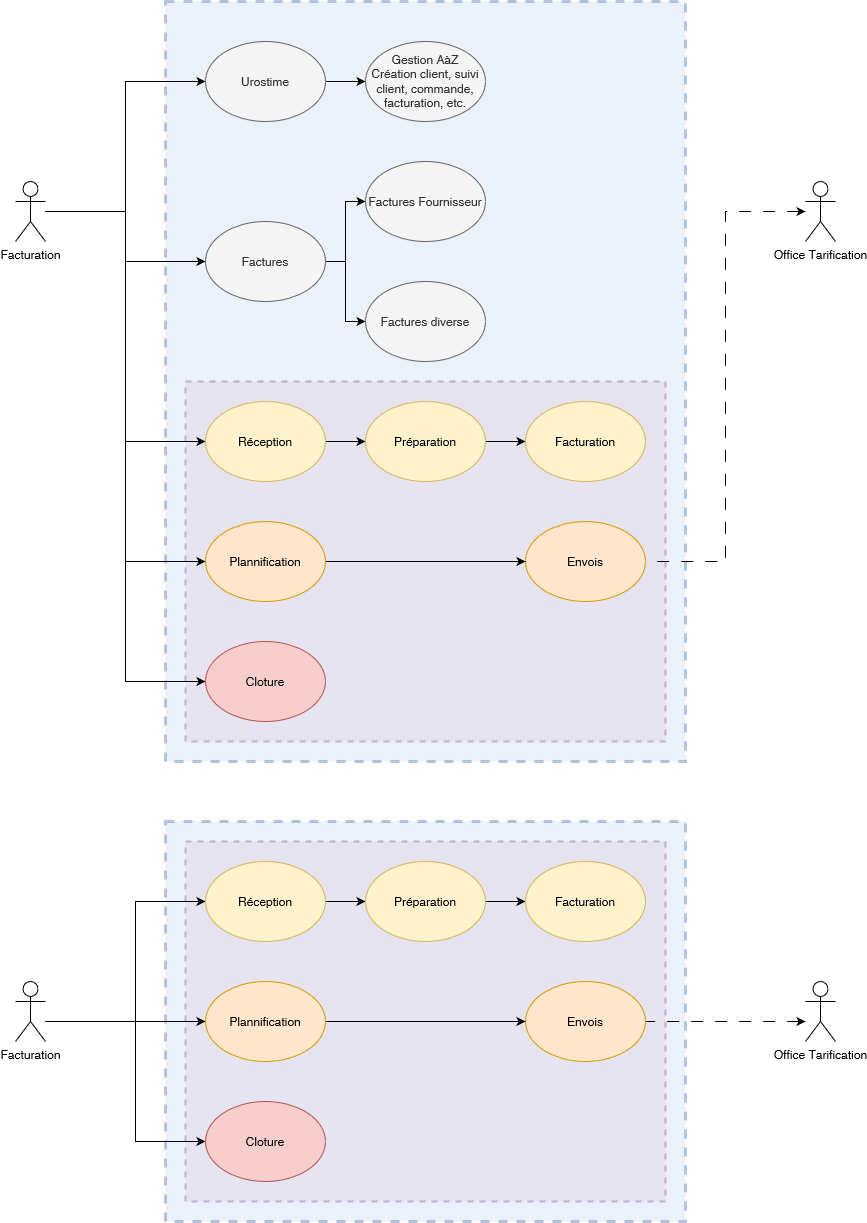

The diagram above was exported from draw.io. Its source (the exported page's mxGraphModel, read from the mxfile embedded in the PNG):
<mxGraphModel dx="2390" dy="2171" grid="1" gridSize="10" guides="1" tooltips="1" connect="1" arrows="1" fold="1" page="1" pageScale="1" pageWidth="827" pageHeight="1169" math="0" shadow="0">
  <root>
    <mxCell id="0" />
    <mxCell id="1" parent="0" />
    <mxCell id="mZ6lGeeB38_P9z8OUEVt-87" value="" style="whiteSpace=wrap;html=1;fillColor=#dae8fc;strokeColor=#6c8ebf;strokeWidth=3;opacity=50;dashed=1;" vertex="1" parent="1">
      <mxGeometry x="120" y="820" width="520" height="400" as="geometry" />
    </mxCell>
    <mxCell id="mZ6lGeeB38_P9z8OUEVt-57" value="" style="whiteSpace=wrap;html=1;fillColor=#dae8fc;strokeColor=#6c8ebf;strokeWidth=3;opacity=50;dashed=1;" vertex="1" parent="1">
      <mxGeometry x="120" width="520" height="760" as="geometry" />
    </mxCell>
    <mxCell id="mZ6lGeeB38_P9z8OUEVt-58" value="" style="whiteSpace=wrap;html=1;fillColor=#e1d5e7;strokeColor=#9673a6;strokeWidth=2;dashed=1;opacity=50;" vertex="1" parent="1">
      <mxGeometry x="140" y="380" width="480" height="360" as="geometry" />
    </mxCell>
    <mxCell id="mZ6lGeeB38_P9z8OUEVt-43" style="edgeStyle=orthogonalEdgeStyle;rounded=0;orthogonalLoop=1;jettySize=auto;html=1;entryX=0;entryY=0.5;entryDx=0;entryDy=0;" edge="1" parent="1" source="mZ6lGeeB38_P9z8OUEVt-23" target="mZ6lGeeB38_P9z8OUEVt-34">
      <mxGeometry relative="1" as="geometry">
        <Array as="points">
          <mxPoint x="80" y="210" />
          <mxPoint x="80" y="260" />
        </Array>
      </mxGeometry>
    </mxCell>
    <mxCell id="mZ6lGeeB38_P9z8OUEVt-44" style="edgeStyle=orthogonalEdgeStyle;rounded=0;orthogonalLoop=1;jettySize=auto;html=1;entryX=0;entryY=0.5;entryDx=0;entryDy=0;" edge="1" parent="1" source="mZ6lGeeB38_P9z8OUEVt-23" target="mZ6lGeeB38_P9z8OUEVt-35">
      <mxGeometry relative="1" as="geometry">
        <Array as="points">
          <mxPoint x="80" y="210" />
          <mxPoint x="80" y="80" />
        </Array>
      </mxGeometry>
    </mxCell>
    <mxCell id="mZ6lGeeB38_P9z8OUEVt-49" style="edgeStyle=orthogonalEdgeStyle;rounded=0;orthogonalLoop=1;jettySize=auto;html=1;entryX=0;entryY=0.5;entryDx=0;entryDy=0;" edge="1" parent="1" source="mZ6lGeeB38_P9z8OUEVt-23" target="mZ6lGeeB38_P9z8OUEVt-27">
      <mxGeometry relative="1" as="geometry">
        <Array as="points">
          <mxPoint x="80" y="210" />
          <mxPoint x="80" y="440" />
        </Array>
      </mxGeometry>
    </mxCell>
    <mxCell id="mZ6lGeeB38_P9z8OUEVt-50" style="edgeStyle=orthogonalEdgeStyle;rounded=0;orthogonalLoop=1;jettySize=auto;html=1;entryX=0;entryY=0.5;entryDx=0;entryDy=0;" edge="1" parent="1" source="mZ6lGeeB38_P9z8OUEVt-23" target="mZ6lGeeB38_P9z8OUEVt-54">
      <mxGeometry relative="1" as="geometry">
        <Array as="points">
          <mxPoint x="80" y="210" />
          <mxPoint x="80" y="560" />
        </Array>
      </mxGeometry>
    </mxCell>
    <mxCell id="mZ6lGeeB38_P9z8OUEVt-51" style="edgeStyle=orthogonalEdgeStyle;rounded=0;orthogonalLoop=1;jettySize=auto;html=1;entryX=0;entryY=0.5;entryDx=0;entryDy=0;" edge="1" parent="1" source="mZ6lGeeB38_P9z8OUEVt-23" target="mZ6lGeeB38_P9z8OUEVt-33">
      <mxGeometry relative="1" as="geometry">
        <Array as="points">
          <mxPoint x="80" y="210" />
          <mxPoint x="80" y="680" />
        </Array>
      </mxGeometry>
    </mxCell>
    <mxCell id="mZ6lGeeB38_P9z8OUEVt-23" value="Facturation" style="shape=umlActor;verticalLabelPosition=bottom;verticalAlign=top;html=1;outlineConnect=0;" vertex="1" parent="1">
      <mxGeometry x="-30" y="180" width="30" height="60" as="geometry" />
    </mxCell>
    <mxCell id="mZ6lGeeB38_P9z8OUEVt-53" style="edgeStyle=orthogonalEdgeStyle;rounded=0;orthogonalLoop=1;jettySize=auto;html=1;entryX=1;entryY=0.5;entryDx=0;entryDy=0;startArrow=classic;startFill=1;endArrow=none;endFill=0;dashed=1;dashPattern=12 12;" edge="1" parent="1" source="mZ6lGeeB38_P9z8OUEVt-24" target="mZ6lGeeB38_P9z8OUEVt-32">
      <mxGeometry relative="1" as="geometry">
        <Array as="points">
          <mxPoint x="680" y="210" />
          <mxPoint x="680" y="560" />
        </Array>
      </mxGeometry>
    </mxCell>
    <mxCell id="mZ6lGeeB38_P9z8OUEVt-24" value="Office Tarification" style="shape=umlActor;verticalLabelPosition=bottom;verticalAlign=top;html=1;outlineConnect=0;" vertex="1" parent="1">
      <mxGeometry x="760" y="180" width="30" height="60" as="geometry" />
    </mxCell>
    <mxCell id="mZ6lGeeB38_P9z8OUEVt-30" style="edgeStyle=orthogonalEdgeStyle;rounded=0;orthogonalLoop=1;jettySize=auto;html=1;entryX=0;entryY=0.5;entryDx=0;entryDy=0;" edge="1" parent="1" source="mZ6lGeeB38_P9z8OUEVt-27" target="mZ6lGeeB38_P9z8OUEVt-28">
      <mxGeometry relative="1" as="geometry" />
    </mxCell>
    <mxCell id="mZ6lGeeB38_P9z8OUEVt-27" value="Réception" style="ellipse;whiteSpace=wrap;html=1;fillColor=#fff2cc;strokeColor=#d6b656;" vertex="1" parent="1">
      <mxGeometry x="160" y="400" width="120" height="80" as="geometry" />
    </mxCell>
    <mxCell id="mZ6lGeeB38_P9z8OUEVt-31" style="edgeStyle=orthogonalEdgeStyle;rounded=0;orthogonalLoop=1;jettySize=auto;html=1;entryX=0;entryY=0.5;entryDx=0;entryDy=0;" edge="1" parent="1" source="mZ6lGeeB38_P9z8OUEVt-28" target="mZ6lGeeB38_P9z8OUEVt-29">
      <mxGeometry relative="1" as="geometry" />
    </mxCell>
    <mxCell id="mZ6lGeeB38_P9z8OUEVt-28" value="Préparation" style="ellipse;whiteSpace=wrap;html=1;fillColor=#fff2cc;strokeColor=#d6b656;" vertex="1" parent="1">
      <mxGeometry x="320" y="400" width="120" height="80" as="geometry" />
    </mxCell>
    <mxCell id="mZ6lGeeB38_P9z8OUEVt-29" value="Facturation" style="ellipse;whiteSpace=wrap;html=1;fillColor=#fff2cc;strokeColor=#d6b656;" vertex="1" parent="1">
      <mxGeometry x="480" y="400" width="120" height="80" as="geometry" />
    </mxCell>
    <mxCell id="mZ6lGeeB38_P9z8OUEVt-32" value="Envois" style="ellipse;whiteSpace=wrap;html=1;fillColor=#ffe6cc;strokeColor=#d79b00;" vertex="1" parent="1">
      <mxGeometry x="480" y="520" width="120" height="80" as="geometry" />
    </mxCell>
    <mxCell id="mZ6lGeeB38_P9z8OUEVt-33" value="Cloture" style="ellipse;whiteSpace=wrap;html=1;fillColor=#f8cecc;strokeColor=#b85450;" vertex="1" parent="1">
      <mxGeometry x="160" y="640" width="120" height="80" as="geometry" />
    </mxCell>
    <mxCell id="mZ6lGeeB38_P9z8OUEVt-38" style="edgeStyle=orthogonalEdgeStyle;rounded=0;orthogonalLoop=1;jettySize=auto;html=1;entryX=0;entryY=0.5;entryDx=0;entryDy=0;" edge="1" parent="1" source="mZ6lGeeB38_P9z8OUEVt-34" target="mZ6lGeeB38_P9z8OUEVt-36">
      <mxGeometry relative="1" as="geometry" />
    </mxCell>
    <mxCell id="mZ6lGeeB38_P9z8OUEVt-40" style="edgeStyle=orthogonalEdgeStyle;rounded=0;orthogonalLoop=1;jettySize=auto;html=1;exitX=1;exitY=0.5;exitDx=0;exitDy=0;entryX=0;entryY=0.5;entryDx=0;entryDy=0;" edge="1" parent="1" source="mZ6lGeeB38_P9z8OUEVt-34" target="mZ6lGeeB38_P9z8OUEVt-37">
      <mxGeometry relative="1" as="geometry" />
    </mxCell>
    <mxCell id="mZ6lGeeB38_P9z8OUEVt-34" value="Factures" style="ellipse;whiteSpace=wrap;html=1;fillColor=#f5f5f5;fontColor=#333333;strokeColor=#666666;" vertex="1" parent="1">
      <mxGeometry x="160" y="220" width="120" height="80" as="geometry" />
    </mxCell>
    <mxCell id="mZ6lGeeB38_P9z8OUEVt-48" style="edgeStyle=orthogonalEdgeStyle;rounded=0;orthogonalLoop=1;jettySize=auto;html=1;entryX=0;entryY=0.5;entryDx=0;entryDy=0;" edge="1" parent="1" source="mZ6lGeeB38_P9z8OUEVt-35" target="mZ6lGeeB38_P9z8OUEVt-47">
      <mxGeometry relative="1" as="geometry" />
    </mxCell>
    <mxCell id="mZ6lGeeB38_P9z8OUEVt-35" value="Urostime" style="ellipse;whiteSpace=wrap;html=1;fillColor=#f5f5f5;fontColor=#333333;strokeColor=#666666;" vertex="1" parent="1">
      <mxGeometry x="160" y="40" width="120" height="80" as="geometry" />
    </mxCell>
    <mxCell id="mZ6lGeeB38_P9z8OUEVt-36" value="Factures diverse" style="ellipse;whiteSpace=wrap;html=1;fillColor=#f5f5f5;fontColor=#333333;strokeColor=#666666;" vertex="1" parent="1">
      <mxGeometry x="320" y="280" width="120" height="80" as="geometry" />
    </mxCell>
    <mxCell id="mZ6lGeeB38_P9z8OUEVt-37" value="Factures Fournisseur" style="ellipse;whiteSpace=wrap;html=1;fillColor=#f5f5f5;fontColor=#333333;strokeColor=#666666;" vertex="1" parent="1">
      <mxGeometry x="320" y="160" width="120" height="80" as="geometry" />
    </mxCell>
    <mxCell id="mZ6lGeeB38_P9z8OUEVt-47" value="&lt;div&gt;Gestion AàZ&lt;/div&gt;&lt;div&gt;Création client, suivi client, commande, facturation, etc.&lt;br&gt;&lt;/div&gt;" style="ellipse;whiteSpace=wrap;html=1;fillColor=#f5f5f5;fontColor=#333333;strokeColor=#666666;" vertex="1" parent="1">
      <mxGeometry x="320" y="40" width="120" height="80" as="geometry" />
    </mxCell>
    <mxCell id="mZ6lGeeB38_P9z8OUEVt-55" style="edgeStyle=orthogonalEdgeStyle;rounded=0;orthogonalLoop=1;jettySize=auto;html=1;entryX=0;entryY=0.5;entryDx=0;entryDy=0;" edge="1" parent="1" source="mZ6lGeeB38_P9z8OUEVt-54" target="mZ6lGeeB38_P9z8OUEVt-32">
      <mxGeometry relative="1" as="geometry" />
    </mxCell>
    <mxCell id="mZ6lGeeB38_P9z8OUEVt-54" value="Plannification" style="ellipse;whiteSpace=wrap;html=1;fillColor=#ffe6cc;strokeColor=#d79b00;" vertex="1" parent="1">
      <mxGeometry x="160" y="520" width="120" height="80" as="geometry" />
    </mxCell>
    <mxCell id="mZ6lGeeB38_P9z8OUEVt-60" value="" style="whiteSpace=wrap;html=1;fillColor=#e1d5e7;strokeColor=#9673a6;strokeWidth=2;dashed=1;opacity=50;" vertex="1" parent="1">
      <mxGeometry x="140" y="840" width="480" height="360" as="geometry" />
    </mxCell>
    <mxCell id="mZ6lGeeB38_P9z8OUEVt-63" style="edgeStyle=orthogonalEdgeStyle;rounded=0;orthogonalLoop=1;jettySize=auto;html=1;entryX=0;entryY=0.5;entryDx=0;entryDy=0;" edge="1" parent="1" source="mZ6lGeeB38_P9z8OUEVt-66" target="mZ6lGeeB38_P9z8OUEVt-70">
      <mxGeometry relative="1" as="geometry">
        <Array as="points">
          <mxPoint x="90" y="1020" />
          <mxPoint x="90" y="900" />
        </Array>
      </mxGeometry>
    </mxCell>
    <mxCell id="mZ6lGeeB38_P9z8OUEVt-64" style="edgeStyle=orthogonalEdgeStyle;rounded=0;orthogonalLoop=1;jettySize=auto;html=1;entryX=0;entryY=0.5;entryDx=0;entryDy=0;" edge="1" parent="1" source="mZ6lGeeB38_P9z8OUEVt-66" target="mZ6lGeeB38_P9z8OUEVt-85">
      <mxGeometry relative="1" as="geometry">
        <Array as="points">
          <mxPoint x="70" y="1020" />
          <mxPoint x="70" y="1020" />
        </Array>
      </mxGeometry>
    </mxCell>
    <mxCell id="mZ6lGeeB38_P9z8OUEVt-65" style="edgeStyle=orthogonalEdgeStyle;rounded=0;orthogonalLoop=1;jettySize=auto;html=1;entryX=0;entryY=0.5;entryDx=0;entryDy=0;" edge="1" parent="1" source="mZ6lGeeB38_P9z8OUEVt-66" target="mZ6lGeeB38_P9z8OUEVt-75">
      <mxGeometry relative="1" as="geometry">
        <Array as="points">
          <mxPoint x="90" y="1020" />
          <mxPoint x="90" y="1140" />
        </Array>
      </mxGeometry>
    </mxCell>
    <mxCell id="mZ6lGeeB38_P9z8OUEVt-66" value="Facturation" style="shape=umlActor;verticalLabelPosition=bottom;verticalAlign=top;html=1;outlineConnect=0;" vertex="1" parent="1">
      <mxGeometry x="-30" y="980" width="30" height="60" as="geometry" />
    </mxCell>
    <mxCell id="mZ6lGeeB38_P9z8OUEVt-67" style="edgeStyle=orthogonalEdgeStyle;rounded=0;orthogonalLoop=1;jettySize=auto;html=1;entryX=1;entryY=0.5;entryDx=0;entryDy=0;startArrow=classic;startFill=1;endArrow=none;endFill=0;dashed=1;dashPattern=12 12;" edge="1" parent="1" source="mZ6lGeeB38_P9z8OUEVt-68" target="mZ6lGeeB38_P9z8OUEVt-74">
      <mxGeometry relative="1" as="geometry">
        <Array as="points">
          <mxPoint x="730" y="1020" />
          <mxPoint x="730" y="1020" />
        </Array>
      </mxGeometry>
    </mxCell>
    <mxCell id="mZ6lGeeB38_P9z8OUEVt-68" value="Office Tarification" style="shape=umlActor;verticalLabelPosition=bottom;verticalAlign=top;html=1;outlineConnect=0;" vertex="1" parent="1">
      <mxGeometry x="760" y="980" width="30" height="60" as="geometry" />
    </mxCell>
    <mxCell id="mZ6lGeeB38_P9z8OUEVt-69" style="edgeStyle=orthogonalEdgeStyle;rounded=0;orthogonalLoop=1;jettySize=auto;html=1;entryX=0;entryY=0.5;entryDx=0;entryDy=0;" edge="1" parent="1" source="mZ6lGeeB38_P9z8OUEVt-70" target="mZ6lGeeB38_P9z8OUEVt-72">
      <mxGeometry relative="1" as="geometry" />
    </mxCell>
    <mxCell id="mZ6lGeeB38_P9z8OUEVt-70" value="Réception" style="ellipse;whiteSpace=wrap;html=1;fillColor=#fff2cc;strokeColor=#d6b656;" vertex="1" parent="1">
      <mxGeometry x="160" y="860" width="120" height="80" as="geometry" />
    </mxCell>
    <mxCell id="mZ6lGeeB38_P9z8OUEVt-71" style="edgeStyle=orthogonalEdgeStyle;rounded=0;orthogonalLoop=1;jettySize=auto;html=1;entryX=0;entryY=0.5;entryDx=0;entryDy=0;" edge="1" parent="1" source="mZ6lGeeB38_P9z8OUEVt-72" target="mZ6lGeeB38_P9z8OUEVt-73">
      <mxGeometry relative="1" as="geometry" />
    </mxCell>
    <mxCell id="mZ6lGeeB38_P9z8OUEVt-72" value="Préparation" style="ellipse;whiteSpace=wrap;html=1;fillColor=#fff2cc;strokeColor=#d6b656;" vertex="1" parent="1">
      <mxGeometry x="320" y="860" width="120" height="80" as="geometry" />
    </mxCell>
    <mxCell id="mZ6lGeeB38_P9z8OUEVt-73" value="Facturation" style="ellipse;whiteSpace=wrap;html=1;fillColor=#fff2cc;strokeColor=#d6b656;" vertex="1" parent="1">
      <mxGeometry x="480" y="860" width="120" height="80" as="geometry" />
    </mxCell>
    <mxCell id="mZ6lGeeB38_P9z8OUEVt-74" value="Envois" style="ellipse;whiteSpace=wrap;html=1;fillColor=#ffe6cc;strokeColor=#d79b00;" vertex="1" parent="1">
      <mxGeometry x="480" y="980" width="120" height="80" as="geometry" />
    </mxCell>
    <mxCell id="mZ6lGeeB38_P9z8OUEVt-75" value="Cloture" style="ellipse;whiteSpace=wrap;html=1;fillColor=#f8cecc;strokeColor=#b85450;" vertex="1" parent="1">
      <mxGeometry x="160" y="1100" width="120" height="80" as="geometry" />
    </mxCell>
    <mxCell id="mZ6lGeeB38_P9z8OUEVt-84" style="edgeStyle=orthogonalEdgeStyle;rounded=0;orthogonalLoop=1;jettySize=auto;html=1;entryX=0;entryY=0.5;entryDx=0;entryDy=0;" edge="1" parent="1" source="mZ6lGeeB38_P9z8OUEVt-85" target="mZ6lGeeB38_P9z8OUEVt-74">
      <mxGeometry relative="1" as="geometry" />
    </mxCell>
    <mxCell id="mZ6lGeeB38_P9z8OUEVt-85" value="Plannification" style="ellipse;whiteSpace=wrap;html=1;fillColor=#ffe6cc;strokeColor=#d79b00;" vertex="1" parent="1">
      <mxGeometry x="160" y="980" width="120" height="80" as="geometry" />
    </mxCell>
  </root>
</mxGraphModel>